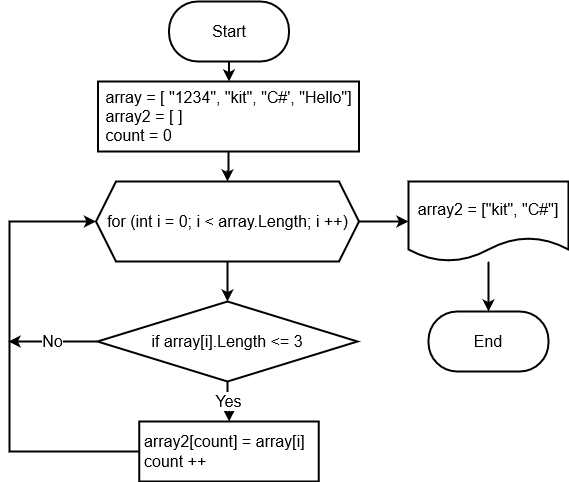

The diagram above was exported from draw.io. Its source (the exported page's mxGraphModel, read from the mxfile embedded in the PNG):
<mxGraphModel dx="1050" dy="525" grid="1" gridSize="10" guides="1" tooltips="1" connect="1" arrows="1" fold="1" page="1" pageScale="1" pageWidth="827" pageHeight="1169" math="0" shadow="0">
  <root>
    <mxCell id="0" />
    <mxCell id="1" parent="0" />
    <mxCell id="RAEUfijdmwEyWR87utWy-4" value="" style="edgeStyle=orthogonalEdgeStyle;rounded=0;orthogonalLoop=1;jettySize=auto;html=1;strokeWidth=2;fontSize=16;" edge="1" parent="1" source="RAEUfijdmwEyWR87utWy-1" target="RAEUfijdmwEyWR87utWy-3">
      <mxGeometry relative="1" as="geometry" />
    </mxCell>
    <mxCell id="RAEUfijdmwEyWR87utWy-1" value="&lt;font style=&quot;font-size: 16px;&quot;&gt;&lt;font style=&quot;font-size: 16px;&quot;&gt;&lt;font style=&quot;font-size: 16px;&quot;&gt;&lt;font style=&quot;font-size: 16px;&quot;&gt;Start&lt;/font&gt;&lt;/font&gt;&lt;/font&gt;&lt;/font&gt;" style="rounded=1;whiteSpace=wrap;html=1;arcSize=48;spacing=5;strokeWidth=2;fontSize=16;" vertex="1" parent="1">
      <mxGeometry x="340.5" y="150" width="120" height="60" as="geometry" />
    </mxCell>
    <mxCell id="RAEUfijdmwEyWR87utWy-2" value="End" style="rounded=1;whiteSpace=wrap;html=1;arcSize=48;spacing=5;strokeWidth=2;fontSize=16;" vertex="1" parent="1">
      <mxGeometry x="600" y="460" width="120" height="60" as="geometry" />
    </mxCell>
    <mxCell id="RAEUfijdmwEyWR87utWy-24" value="" style="edgeStyle=orthogonalEdgeStyle;rounded=0;orthogonalLoop=1;jettySize=auto;html=1;strokeWidth=2;" edge="1" parent="1" source="RAEUfijdmwEyWR87utWy-3" target="RAEUfijdmwEyWR87utWy-5">
      <mxGeometry relative="1" as="geometry" />
    </mxCell>
    <mxCell id="RAEUfijdmwEyWR87utWy-3" value="&lt;div style=&quot;font-size: 16px;&quot;&gt;array = [ &quot;1234&quot;, &quot;kit&quot;, &quot;C#', &quot;Hello&quot;]&lt;/div&gt;&lt;div style=&quot;font-size: 16px;&quot; align=&quot;left&quot;&gt;array2 = [ ]&lt;/div&gt;&lt;div style=&quot;font-size: 16px;&quot; align=&quot;left&quot;&gt;count = 0&lt;br style=&quot;font-size: 16px;&quot;&gt;&lt;/div&gt;" style="rounded=0;whiteSpace=wrap;html=1;fontSize=16;strokeWidth=2;" vertex="1" parent="1">
      <mxGeometry x="269.5" y="230" width="261" height="70" as="geometry" />
    </mxCell>
    <mxCell id="RAEUfijdmwEyWR87utWy-8" value="" style="edgeStyle=orthogonalEdgeStyle;rounded=0;orthogonalLoop=1;jettySize=auto;html=1;strokeWidth=2;fontSize=16;" edge="1" parent="1" source="RAEUfijdmwEyWR87utWy-5" target="RAEUfijdmwEyWR87utWy-7">
      <mxGeometry relative="1" as="geometry" />
    </mxCell>
    <mxCell id="RAEUfijdmwEyWR87utWy-20" value="" style="edgeStyle=orthogonalEdgeStyle;rounded=0;orthogonalLoop=1;jettySize=auto;html=1;strokeWidth=2;fontSize=16;" edge="1" parent="1" source="RAEUfijdmwEyWR87utWy-5" target="RAEUfijdmwEyWR87utWy-19">
      <mxGeometry relative="1" as="geometry" />
    </mxCell>
    <mxCell id="RAEUfijdmwEyWR87utWy-5" value="for (int i = 0; i &amp;lt; array.Length; i ++)" style="shape=hexagon;perimeter=hexagonPerimeter2;whiteSpace=wrap;html=1;fixedSize=1;strokeWidth=2;fontSize=16;" vertex="1" parent="1">
      <mxGeometry x="267.5" y="330" width="263" height="80" as="geometry" />
    </mxCell>
    <mxCell id="RAEUfijdmwEyWR87utWy-11" value="Yes" style="edgeStyle=orthogonalEdgeStyle;rounded=0;orthogonalLoop=1;jettySize=auto;html=1;strokeWidth=2;fontSize=16;" edge="1" parent="1" source="RAEUfijdmwEyWR87utWy-7" target="RAEUfijdmwEyWR87utWy-10">
      <mxGeometry relative="1" as="geometry" />
    </mxCell>
    <mxCell id="RAEUfijdmwEyWR87utWy-17" value="No" style="edgeStyle=orthogonalEdgeStyle;rounded=0;orthogonalLoop=1;jettySize=auto;html=1;strokeWidth=2;fontSize=16;" edge="1" parent="1" source="RAEUfijdmwEyWR87utWy-7">
      <mxGeometry relative="1" as="geometry">
        <mxPoint x="180" y="490" as="targetPoint" />
        <Array as="points">
          <mxPoint x="210" y="490" />
          <mxPoint x="210" y="490" />
        </Array>
      </mxGeometry>
    </mxCell>
    <mxCell id="RAEUfijdmwEyWR87utWy-7" value="if array[i].Length &amp;lt;= 3" style="rhombus;whiteSpace=wrap;html=1;fontSize=16;spacing=5;strokeWidth=2;" vertex="1" parent="1">
      <mxGeometry x="269" y="450" width="260" height="80" as="geometry" />
    </mxCell>
    <mxCell id="RAEUfijdmwEyWR87utWy-14" style="edgeStyle=orthogonalEdgeStyle;rounded=0;orthogonalLoop=1;jettySize=auto;html=1;exitX=0;exitY=0.5;exitDx=0;exitDy=0;strokeWidth=2;fontSize=16;entryX=0;entryY=0.5;entryDx=0;entryDy=0;" edge="1" parent="1" source="RAEUfijdmwEyWR87utWy-10" target="RAEUfijdmwEyWR87utWy-5">
      <mxGeometry relative="1" as="geometry">
        <mxPoint x="240" y="370" as="targetPoint" />
        <Array as="points">
          <mxPoint x="181" y="600" />
          <mxPoint x="181" y="370" />
        </Array>
      </mxGeometry>
    </mxCell>
    <mxCell id="RAEUfijdmwEyWR87utWy-10" value="&lt;div style=&quot;font-size: 16px;&quot; align=&quot;left&quot;&gt;array2[count] = array[i]&lt;/div&gt;&lt;div style=&quot;font-size: 16px;&quot; align=&quot;left&quot;&gt;count ++&lt;br style=&quot;font-size: 16px;&quot;&gt;&lt;/div&gt;" style="rounded=0;whiteSpace=wrap;html=1;fontSize=16;spacing=5;strokeWidth=2;align=left;" vertex="1" parent="1">
      <mxGeometry x="310.75" y="570" width="179.5" height="60" as="geometry" />
    </mxCell>
    <mxCell id="RAEUfijdmwEyWR87utWy-21" value="" style="edgeStyle=orthogonalEdgeStyle;rounded=0;orthogonalLoop=1;jettySize=auto;html=1;strokeWidth=2;fontSize=16;" edge="1" parent="1" source="RAEUfijdmwEyWR87utWy-19" target="RAEUfijdmwEyWR87utWy-2">
      <mxGeometry relative="1" as="geometry" />
    </mxCell>
    <mxCell id="RAEUfijdmwEyWR87utWy-19" value="array2 = [&quot;kit&quot;, &quot;C#&quot;]" style="shape=document;whiteSpace=wrap;html=1;boundedLbl=1;fontSize=16;strokeWidth=2;" vertex="1" parent="1">
      <mxGeometry x="580" y="330" width="160" height="80" as="geometry" />
    </mxCell>
  </root>
</mxGraphModel>